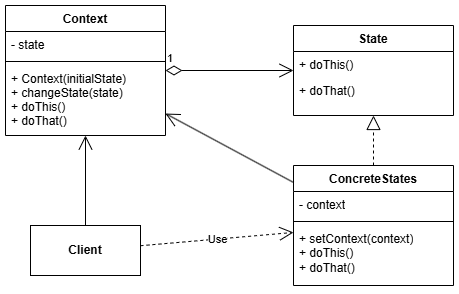

The diagram above was exported from draw.io. Its source (the exported page's mxGraphModel, read from the mxfile embedded in the PNG):
<mxGraphModel dx="436" dy="819" grid="1" gridSize="10" guides="1" tooltips="1" connect="1" arrows="1" fold="1" page="1" pageScale="1" pageWidth="827" pageHeight="1169" math="0" shadow="0">
  <root>
    <mxCell id="WIyWlLk6GJQsqaUBKTNV-0" />
    <mxCell id="WIyWlLk6GJQsqaUBKTNV-1" parent="WIyWlLk6GJQsqaUBKTNV-0" />
    <mxCell id="zkfFHV4jXpPFQw0GAbJ--0" value="Context" style="swimlane;fontStyle=1;align=center;verticalAlign=top;childLayout=stackLayout;horizontal=1;startSize=26;horizontalStack=0;resizeParent=1;resizeLast=0;collapsible=1;marginBottom=0;rounded=0;shadow=0;strokeWidth=1;" parent="WIyWlLk6GJQsqaUBKTNV-1" vertex="1">
      <mxGeometry x="170" y="270" width="160" height="130" as="geometry">
        <mxRectangle x="230" y="140" width="160" height="26" as="alternateBounds" />
      </mxGeometry>
    </mxCell>
    <mxCell id="zkfFHV4jXpPFQw0GAbJ--1" value="- state" style="text;align=left;verticalAlign=top;spacingLeft=4;spacingRight=4;overflow=hidden;rotatable=0;points=[[0,0.5],[1,0.5]];portConstraint=eastwest;" parent="zkfFHV4jXpPFQw0GAbJ--0" vertex="1">
      <mxGeometry y="26" width="160" height="26" as="geometry" />
    </mxCell>
    <mxCell id="zkfFHV4jXpPFQw0GAbJ--4" value="" style="line;html=1;strokeWidth=1;align=left;verticalAlign=middle;spacingTop=-1;spacingLeft=3;spacingRight=3;rotatable=0;labelPosition=right;points=[];portConstraint=eastwest;" parent="zkfFHV4jXpPFQw0GAbJ--0" vertex="1">
      <mxGeometry y="52" width="160" height="8" as="geometry" />
    </mxCell>
    <mxCell id="zkfFHV4jXpPFQw0GAbJ--5" value="+ Context(initialState)&#10;+ changeState(state)&#10;+ doThis()&#10;+ doThat()&#10;" style="text;align=left;verticalAlign=top;spacingLeft=4;spacingRight=4;overflow=hidden;rotatable=0;points=[[0,0.5],[1,0.5]];portConstraint=eastwest;" parent="zkfFHV4jXpPFQw0GAbJ--0" vertex="1">
      <mxGeometry y="60" width="160" height="70" as="geometry" />
    </mxCell>
    <mxCell id="zkfFHV4jXpPFQw0GAbJ--17" value="State" style="swimlane;fontStyle=1;align=center;verticalAlign=top;childLayout=stackLayout;horizontal=1;startSize=26;horizontalStack=0;resizeParent=1;resizeLast=0;collapsible=1;marginBottom=0;rounded=0;shadow=0;strokeWidth=1;" parent="WIyWlLk6GJQsqaUBKTNV-1" vertex="1">
      <mxGeometry x="458" y="290" width="160" height="90" as="geometry">
        <mxRectangle x="508" y="60" width="160" height="26" as="alternateBounds" />
      </mxGeometry>
    </mxCell>
    <mxCell id="zkfFHV4jXpPFQw0GAbJ--18" value="+ doThis()" style="text;align=left;verticalAlign=top;spacingLeft=4;spacingRight=4;overflow=hidden;rotatable=0;points=[[0,0.5],[1,0.5]];portConstraint=eastwest;" parent="zkfFHV4jXpPFQw0GAbJ--17" vertex="1">
      <mxGeometry y="26" width="160" height="26" as="geometry" />
    </mxCell>
    <mxCell id="zkfFHV4jXpPFQw0GAbJ--19" value="+ doThat()" style="text;align=left;verticalAlign=top;spacingLeft=4;spacingRight=4;overflow=hidden;rotatable=0;points=[[0,0.5],[1,0.5]];portConstraint=eastwest;rounded=0;shadow=0;html=0;" parent="zkfFHV4jXpPFQw0GAbJ--17" vertex="1">
      <mxGeometry y="52" width="160" height="26" as="geometry" />
    </mxCell>
    <mxCell id="J0BmIq5jIzbkNkPnm8ZU-0" value="1" style="endArrow=open;html=1;endSize=12;startArrow=diamondThin;startSize=14;startFill=0;edgeStyle=orthogonalEdgeStyle;align=left;verticalAlign=bottom;rounded=0;" parent="WIyWlLk6GJQsqaUBKTNV-1" source="zkfFHV4jXpPFQw0GAbJ--0" target="zkfFHV4jXpPFQw0GAbJ--17" edge="1">
      <mxGeometry x="-1" y="3" relative="1" as="geometry">
        <mxPoint x="270" y="470" as="sourcePoint" />
        <mxPoint x="430" y="470" as="targetPoint" />
      </mxGeometry>
    </mxCell>
    <mxCell id="J0BmIq5jIzbkNkPnm8ZU-6" value="ConcreteStates" style="swimlane;fontStyle=1;align=center;verticalAlign=top;childLayout=stackLayout;horizontal=1;startSize=26;horizontalStack=0;resizeParent=1;resizeParentMax=0;resizeLast=0;collapsible=1;marginBottom=0;whiteSpace=wrap;html=1;" parent="WIyWlLk6GJQsqaUBKTNV-1" vertex="1">
      <mxGeometry x="458" y="430" width="160" height="120" as="geometry" />
    </mxCell>
    <mxCell id="J0BmIq5jIzbkNkPnm8ZU-7" value="- context" style="text;strokeColor=none;fillColor=none;align=left;verticalAlign=top;spacingLeft=4;spacingRight=4;overflow=hidden;rotatable=0;points=[[0,0.5],[1,0.5]];portConstraint=eastwest;whiteSpace=wrap;html=1;" parent="J0BmIq5jIzbkNkPnm8ZU-6" vertex="1">
      <mxGeometry y="26" width="160" height="26" as="geometry" />
    </mxCell>
    <mxCell id="J0BmIq5jIzbkNkPnm8ZU-8" value="" style="line;strokeWidth=1;fillColor=none;align=left;verticalAlign=middle;spacingTop=-1;spacingLeft=3;spacingRight=3;rotatable=0;labelPosition=right;points=[];portConstraint=eastwest;strokeColor=inherit;" parent="J0BmIq5jIzbkNkPnm8ZU-6" vertex="1">
      <mxGeometry y="52" width="160" height="8" as="geometry" />
    </mxCell>
    <mxCell id="J0BmIq5jIzbkNkPnm8ZU-9" value="+ setContext(context)&lt;br&gt;+ doThis()&lt;br&gt;+ doThat()" style="text;strokeColor=none;fillColor=none;align=left;verticalAlign=top;spacingLeft=4;spacingRight=4;overflow=hidden;rotatable=0;points=[[0,0.5],[1,0.5]];portConstraint=eastwest;whiteSpace=wrap;html=1;" parent="J0BmIq5jIzbkNkPnm8ZU-6" vertex="1">
      <mxGeometry y="60" width="160" height="60" as="geometry" />
    </mxCell>
    <mxCell id="J0BmIq5jIzbkNkPnm8ZU-10" value="&lt;b&gt;Client&lt;/b&gt;" style="html=1;whiteSpace=wrap;" parent="WIyWlLk6GJQsqaUBKTNV-1" vertex="1">
      <mxGeometry x="195" y="490" width="110" height="50" as="geometry" />
    </mxCell>
    <mxCell id="J0BmIq5jIzbkNkPnm8ZU-12" value="" style="endArrow=open;endFill=1;endSize=12;html=1;rounded=0;" parent="WIyWlLk6GJQsqaUBKTNV-1" source="J0BmIq5jIzbkNkPnm8ZU-10" target="zkfFHV4jXpPFQw0GAbJ--0" edge="1">
      <mxGeometry width="160" relative="1" as="geometry">
        <mxPoint x="180" y="450" as="sourcePoint" />
        <mxPoint x="340" y="450" as="targetPoint" />
      </mxGeometry>
    </mxCell>
    <mxCell id="J0BmIq5jIzbkNkPnm8ZU-13" value="Use" style="endArrow=open;endSize=12;dashed=1;html=1;rounded=0;" parent="WIyWlLk6GJQsqaUBKTNV-1" source="J0BmIq5jIzbkNkPnm8ZU-10" target="J0BmIq5jIzbkNkPnm8ZU-6" edge="1">
      <mxGeometry width="160" relative="1" as="geometry">
        <mxPoint x="290" y="450" as="sourcePoint" />
        <mxPoint x="450" y="450" as="targetPoint" />
      </mxGeometry>
    </mxCell>
    <mxCell id="J0BmIq5jIzbkNkPnm8ZU-14" value="" style="endArrow=open;endFill=1;endSize=12;html=1;rounded=0;" parent="WIyWlLk6GJQsqaUBKTNV-1" source="J0BmIq5jIzbkNkPnm8ZU-6" target="zkfFHV4jXpPFQw0GAbJ--0" edge="1">
      <mxGeometry width="160" relative="1" as="geometry">
        <mxPoint x="340" y="540" as="sourcePoint" />
        <mxPoint x="340" y="450" as="targetPoint" />
      </mxGeometry>
    </mxCell>
    <mxCell id="Wgm5vn-IYkqEpvJqR_mi-1" value="" style="endArrow=block;dashed=1;endFill=0;endSize=12;html=1;rounded=0;" parent="WIyWlLk6GJQsqaUBKTNV-1" source="J0BmIq5jIzbkNkPnm8ZU-6" target="zkfFHV4jXpPFQw0GAbJ--17" edge="1">
      <mxGeometry width="160" relative="1" as="geometry">
        <mxPoint x="310" y="430" as="sourcePoint" />
        <mxPoint x="470" y="430" as="targetPoint" />
      </mxGeometry>
    </mxCell>
  </root>
</mxGraphModel>